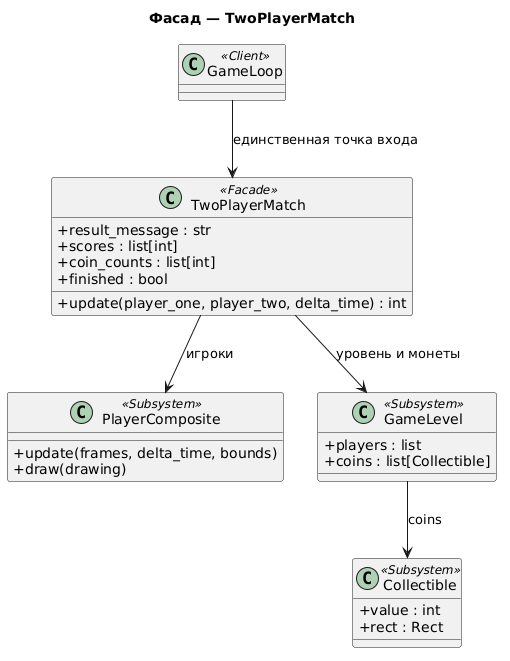

The diagram above was rendered by PlantUML. Its source (embedded in the PNG):
@startuml
skinparam classAttributeIconSize 0


title Фасад — TwoPlayerMatch

class GameLoop <<Client>>

class TwoPlayerMatch <<Facade>> {
  + update(player_one, player_two, delta_time) : int
  + result_message : str
  + scores : list[int]
  + coin_counts : list[int]
  + finished : bool
}

class PlayerComposite <<Subsystem>> {
  + update(frames, delta_time, bounds)
  + draw(drawing)
}

class GameLevel <<Subsystem>> {
  + players : list
  + coins : list[Collectible]
}

class Collectible <<Subsystem>> {
  + value : int
  + rect : Rect
}

GameLoop       --> TwoPlayerMatch : единственная точка входа
TwoPlayerMatch --> PlayerComposite : игроки
TwoPlayerMatch --> GameLevel       : уровень и монеты
GameLevel      --> Collectible     : coins
@enduml